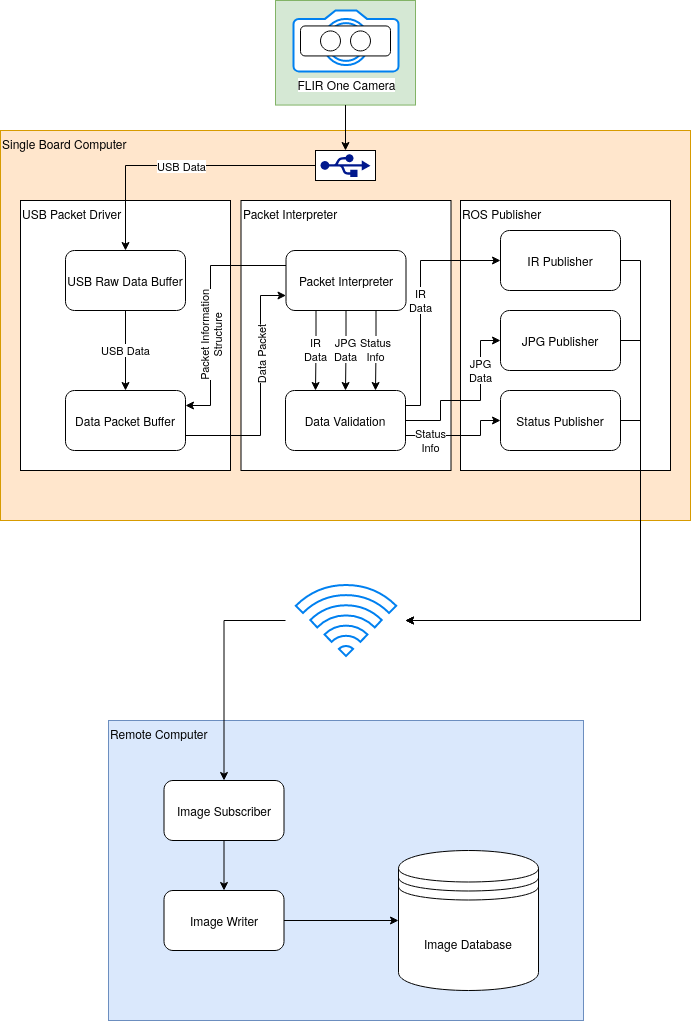

The diagram above was exported from draw.io. Its source (the exported page's mxGraphModel, read from the mxfile embedded in the PNG):
<mxGraphModel dx="2370" dy="1377" grid="1" gridSize="10" guides="1" tooltips="1" connect="1" arrows="1" fold="1" page="1" pageScale="1" pageWidth="850" pageHeight="1100" math="0" shadow="0">
  <root>
    <mxCell id="0" />
    <mxCell id="1" parent="0" />
    <mxCell id="0G7oGVpQy68mDNXUihB8-41" value="Remote Computer" style="rounded=0;whiteSpace=wrap;html=1;fillColor=#dae8fc;strokeColor=#6c8ebf;horizontal=1;verticalAlign=top;align=left;" vertex="1" parent="1">
      <mxGeometry x="188" y="750" width="475" height="300" as="geometry" />
    </mxCell>
    <mxCell id="0G7oGVpQy68mDNXUihB8-48" style="edgeStyle=orthogonalEdgeStyle;rounded=0;orthogonalLoop=1;jettySize=auto;html=1;exitX=0;exitY=0.5;exitDx=0;exitDy=0;" edge="1" parent="1" source="0G7oGVpQy68mDNXUihB8-44" target="0G7oGVpQy68mDNXUihB8-50">
      <mxGeometry relative="1" as="geometry" />
    </mxCell>
    <mxCell id="0G7oGVpQy68mDNXUihB8-44" value="" style="rounded=0;whiteSpace=wrap;html=1;align=center;strokeColor=none;fillColor=none;" vertex="1" parent="1">
      <mxGeometry x="365" y="600" width="120" height="100" as="geometry" />
    </mxCell>
    <mxCell id="0G7oGVpQy68mDNXUihB8-14" value="Single Board Computer" style="rounded=0;whiteSpace=wrap;html=1;fillColor=#ffe6cc;strokeColor=#d79b00;horizontal=1;verticalAlign=top;align=left;" vertex="1" parent="1">
      <mxGeometry x="80" y="160" width="690" height="390" as="geometry" />
    </mxCell>
    <mxCell id="0G7oGVpQy68mDNXUihB8-9" value="" style="rounded=0;whiteSpace=wrap;html=1;" vertex="1" parent="1">
      <mxGeometry x="395" y="180" width="60" height="30" as="geometry" />
    </mxCell>
    <mxCell id="0G7oGVpQy68mDNXUihB8-11" value="" style="rounded=0;whiteSpace=wrap;html=1;fillColor=#d5e8d4;strokeColor=#82b366;" vertex="1" parent="1">
      <mxGeometry x="355" y="30" width="140" height="104.55" as="geometry" />
    </mxCell>
    <mxCell id="0G7oGVpQy68mDNXUihB8-1" value="&lt;div&gt;FLIR One Camera&lt;/div&gt;" style="html=1;verticalLabelPosition=bottom;align=center;labelBackgroundColor=#ffffff;verticalAlign=top;strokeWidth=2;strokeColor=#0080F0;shadow=0;dashed=0;shape=mxgraph.ios7.icons.camera;" vertex="1" parent="1">
      <mxGeometry x="373" y="40" width="105" height="60.9" as="geometry" />
    </mxCell>
    <mxCell id="0G7oGVpQy68mDNXUihB8-4" value="" style="rounded=1;whiteSpace=wrap;html=1;" vertex="1" parent="1">
      <mxGeometry x="380" y="55.45" width="90" height="30" as="geometry" />
    </mxCell>
    <mxCell id="0G7oGVpQy68mDNXUihB8-2" value="" style="ellipse;whiteSpace=wrap;html=1;aspect=fixed;" vertex="1" parent="1">
      <mxGeometry x="430" y="60.44999999999999" width="20" height="20" as="geometry" />
    </mxCell>
    <mxCell id="0G7oGVpQy68mDNXUihB8-3" value="" style="ellipse;whiteSpace=wrap;html=1;aspect=fixed;" vertex="1" parent="1">
      <mxGeometry x="400" y="60.44999999999999" width="20" height="20" as="geometry" />
    </mxCell>
    <mxCell id="0G7oGVpQy68mDNXUihB8-5" value="" style="aspect=fixed;pointerEvents=1;shadow=0;dashed=0;html=1;strokeColor=none;labelPosition=center;verticalLabelPosition=bottom;verticalAlign=top;align=center;fillColor=#00188D;shape=mxgraph.mscae.enterprise.usb" vertex="1" parent="1">
      <mxGeometry x="400" y="183.5" width="50" height="23" as="geometry" />
    </mxCell>
    <mxCell id="0G7oGVpQy68mDNXUihB8-6" value="" style="endArrow=classic;html=1;exitX=0.5;exitY=1;exitDx=0;exitDy=0;entryX=0.5;entryY=0;entryDx=0;entryDy=0;" edge="1" parent="1" source="0G7oGVpQy68mDNXUihB8-11" target="0G7oGVpQy68mDNXUihB8-9">
      <mxGeometry width="50" height="50" relative="1" as="geometry">
        <mxPoint x="420" y="160" as="sourcePoint" />
        <mxPoint x="425" y="260" as="targetPoint" />
      </mxGeometry>
    </mxCell>
    <mxCell id="0G7oGVpQy68mDNXUihB8-15" value="USB Packet Driver" style="rounded=0;whiteSpace=wrap;html=1;align=left;verticalAlign=top;" vertex="1" parent="1">
      <mxGeometry x="100" y="230" width="210" height="270" as="geometry" />
    </mxCell>
    <mxCell id="0G7oGVpQy68mDNXUihB8-20" value="USB Data" style="edgeStyle=orthogonalEdgeStyle;rounded=0;orthogonalLoop=1;jettySize=auto;html=1;exitX=0.5;exitY=1;exitDx=0;exitDy=0;entryX=0.5;entryY=0;entryDx=0;entryDy=0;" edge="1" parent="1" source="0G7oGVpQy68mDNXUihB8-16" target="0G7oGVpQy68mDNXUihB8-17">
      <mxGeometry relative="1" as="geometry" />
    </mxCell>
    <mxCell id="0G7oGVpQy68mDNXUihB8-16" value="USB Raw Data Buffer" style="rounded=1;whiteSpace=wrap;html=1;align=center;" vertex="1" parent="1">
      <mxGeometry x="145" y="280" width="120" height="60" as="geometry" />
    </mxCell>
    <mxCell id="0G7oGVpQy68mDNXUihB8-17" value="Data Packet Buffer" style="rounded=1;whiteSpace=wrap;html=1;align=center;" vertex="1" parent="1">
      <mxGeometry x="145" y="420" width="120" height="60" as="geometry" />
    </mxCell>
    <mxCell id="0G7oGVpQy68mDNXUihB8-18" style="edgeStyle=orthogonalEdgeStyle;rounded=0;orthogonalLoop=1;jettySize=auto;html=1;exitX=0;exitY=0.5;exitDx=0;exitDy=0;entryX=0.5;entryY=0;entryDx=0;entryDy=0;" edge="1" parent="1" source="0G7oGVpQy68mDNXUihB8-9" target="0G7oGVpQy68mDNXUihB8-16">
      <mxGeometry relative="1" as="geometry" />
    </mxCell>
    <mxCell id="0G7oGVpQy68mDNXUihB8-19" value="USB Data" style="edgeLabel;html=1;align=center;verticalAlign=middle;resizable=0;points=[];" vertex="1" connectable="0" parent="0G7oGVpQy68mDNXUihB8-18">
      <mxGeometry x="-0.0242" relative="1" as="geometry">
        <mxPoint as="offset" />
      </mxGeometry>
    </mxCell>
    <mxCell id="0G7oGVpQy68mDNXUihB8-21" value="Packet Interpreter" style="rounded=0;whiteSpace=wrap;html=1;align=left;verticalAlign=top;" vertex="1" parent="1">
      <mxGeometry x="320.5" y="230" width="210" height="270" as="geometry" />
    </mxCell>
    <mxCell id="0G7oGVpQy68mDNXUihB8-22" value="Data Validation" style="rounded=1;whiteSpace=wrap;html=1;align=center;" vertex="1" parent="1">
      <mxGeometry x="365" y="420" width="120" height="60" as="geometry" />
    </mxCell>
    <mxCell id="0G7oGVpQy68mDNXUihB8-25" style="edgeStyle=orthogonalEdgeStyle;rounded=0;orthogonalLoop=1;jettySize=auto;html=1;exitX=0;exitY=0.25;exitDx=0;exitDy=0;entryX=1;entryY=0.25;entryDx=0;entryDy=0;" edge="1" parent="1" source="0G7oGVpQy68mDNXUihB8-23" target="0G7oGVpQy68mDNXUihB8-17">
      <mxGeometry relative="1" as="geometry">
        <Array as="points">
          <mxPoint x="290" y="295" />
          <mxPoint x="290" y="435" />
        </Array>
      </mxGeometry>
    </mxCell>
    <mxCell id="0G7oGVpQy68mDNXUihB8-26" value="Packet Information&lt;br&gt;Structure" style="edgeLabel;html=1;align=center;verticalAlign=middle;resizable=0;points=[];horizontal=0;" vertex="1" connectable="0" parent="0G7oGVpQy68mDNXUihB8-25">
      <mxGeometry x="-0.3383" y="-1" relative="1" as="geometry">
        <mxPoint x="1" y="66.33" as="offset" />
      </mxGeometry>
    </mxCell>
    <mxCell id="0G7oGVpQy68mDNXUihB8-28" value="&lt;div&gt;IR&lt;/div&gt;&lt;div&gt;Data&lt;br&gt;&lt;/div&gt;" style="edgeStyle=orthogonalEdgeStyle;rounded=0;orthogonalLoop=1;jettySize=auto;html=1;exitX=0.25;exitY=1;exitDx=0;exitDy=0;entryX=0.25;entryY=0;entryDx=0;entryDy=0;" edge="1" parent="1" source="0G7oGVpQy68mDNXUihB8-23" target="0G7oGVpQy68mDNXUihB8-22">
      <mxGeometry relative="1" as="geometry" />
    </mxCell>
    <mxCell id="0G7oGVpQy68mDNXUihB8-30" value="&lt;div&gt;JPG&lt;/div&gt;&lt;div&gt;Data&lt;br&gt;&lt;/div&gt;" style="edgeStyle=orthogonalEdgeStyle;rounded=0;orthogonalLoop=1;jettySize=auto;html=1;exitX=0.5;exitY=1;exitDx=0;exitDy=0;entryX=0.5;entryY=0;entryDx=0;entryDy=0;" edge="1" parent="1" source="0G7oGVpQy68mDNXUihB8-23" target="0G7oGVpQy68mDNXUihB8-22">
      <mxGeometry relative="1" as="geometry" />
    </mxCell>
    <mxCell id="0G7oGVpQy68mDNXUihB8-31" value="&lt;div&gt;Status&lt;/div&gt;&lt;div&gt;Info&lt;br&gt;&lt;/div&gt;" style="edgeStyle=orthogonalEdgeStyle;rounded=0;orthogonalLoop=1;jettySize=auto;html=1;exitX=0.75;exitY=1;exitDx=0;exitDy=0;entryX=0.75;entryY=0;entryDx=0;entryDy=0;" edge="1" parent="1" source="0G7oGVpQy68mDNXUihB8-23" target="0G7oGVpQy68mDNXUihB8-22">
      <mxGeometry relative="1" as="geometry" />
    </mxCell>
    <mxCell id="0G7oGVpQy68mDNXUihB8-23" value="Packet Interpreter" style="rounded=1;whiteSpace=wrap;html=1;align=center;" vertex="1" parent="1">
      <mxGeometry x="365.5" y="280" width="120" height="60" as="geometry" />
    </mxCell>
    <mxCell id="0G7oGVpQy68mDNXUihB8-24" style="edgeStyle=orthogonalEdgeStyle;rounded=0;orthogonalLoop=1;jettySize=auto;html=1;exitX=1;exitY=0.75;exitDx=0;exitDy=0;entryX=0;entryY=0.75;entryDx=0;entryDy=0;" edge="1" parent="1" source="0G7oGVpQy68mDNXUihB8-17" target="0G7oGVpQy68mDNXUihB8-23">
      <mxGeometry relative="1" as="geometry">
        <Array as="points">
          <mxPoint x="340" y="465" />
          <mxPoint x="340" y="325" />
        </Array>
      </mxGeometry>
    </mxCell>
    <mxCell id="0G7oGVpQy68mDNXUihB8-27" value="Data Packet" style="edgeLabel;html=1;align=center;verticalAlign=middle;resizable=0;points=[];horizontal=0;" vertex="1" connectable="0" parent="0G7oGVpQy68mDNXUihB8-24">
      <mxGeometry x="0.2931" relative="1" as="geometry">
        <mxPoint as="offset" />
      </mxGeometry>
    </mxCell>
    <mxCell id="0G7oGVpQy68mDNXUihB8-32" value="ROS Publisher" style="rounded=0;whiteSpace=wrap;html=1;align=left;verticalAlign=top;" vertex="1" parent="1">
      <mxGeometry x="540" y="230" width="210" height="270" as="geometry" />
    </mxCell>
    <mxCell id="0G7oGVpQy68mDNXUihB8-45" style="edgeStyle=orthogonalEdgeStyle;rounded=0;orthogonalLoop=1;jettySize=auto;html=1;exitX=1;exitY=0.5;exitDx=0;exitDy=0;entryX=1;entryY=0.5;entryDx=0;entryDy=0;" edge="1" parent="1" source="0G7oGVpQy68mDNXUihB8-33" target="0G7oGVpQy68mDNXUihB8-44">
      <mxGeometry relative="1" as="geometry">
        <mxPoint x="490" y="650" as="targetPoint" />
        <Array as="points">
          <mxPoint x="720" y="290" />
          <mxPoint x="720" y="650" />
        </Array>
      </mxGeometry>
    </mxCell>
    <mxCell id="0G7oGVpQy68mDNXUihB8-33" value="IR Publisher" style="rounded=1;whiteSpace=wrap;html=1;align=center;" vertex="1" parent="1">
      <mxGeometry x="580" y="260" width="120" height="60" as="geometry" />
    </mxCell>
    <mxCell id="0G7oGVpQy68mDNXUihB8-46" style="edgeStyle=orthogonalEdgeStyle;rounded=0;orthogonalLoop=1;jettySize=auto;html=1;exitX=1;exitY=0.5;exitDx=0;exitDy=0;entryX=1;entryY=0.5;entryDx=0;entryDy=0;" edge="1" parent="1" source="0G7oGVpQy68mDNXUihB8-34" target="0G7oGVpQy68mDNXUihB8-44">
      <mxGeometry relative="1" as="geometry">
        <mxPoint x="540" y="620" as="targetPoint" />
        <Array as="points">
          <mxPoint x="720" y="370" />
          <mxPoint x="720" y="650" />
        </Array>
      </mxGeometry>
    </mxCell>
    <mxCell id="0G7oGVpQy68mDNXUihB8-34" value="JPG Publisher" style="rounded=1;whiteSpace=wrap;html=1;align=center;" vertex="1" parent="1">
      <mxGeometry x="580" y="340" width="120" height="60" as="geometry" />
    </mxCell>
    <mxCell id="0G7oGVpQy68mDNXUihB8-47" style="edgeStyle=orthogonalEdgeStyle;rounded=0;orthogonalLoop=1;jettySize=auto;html=1;exitX=1;exitY=0.5;exitDx=0;exitDy=0;entryX=1;entryY=0.5;entryDx=0;entryDy=0;" edge="1" parent="1" source="0G7oGVpQy68mDNXUihB8-35" target="0G7oGVpQy68mDNXUihB8-44">
      <mxGeometry relative="1" as="geometry">
        <Array as="points">
          <mxPoint x="720" y="450" />
          <mxPoint x="720" y="650" />
        </Array>
      </mxGeometry>
    </mxCell>
    <mxCell id="0G7oGVpQy68mDNXUihB8-35" value="Status Publisher" style="rounded=1;whiteSpace=wrap;html=1;align=center;" vertex="1" parent="1">
      <mxGeometry x="580" y="420" width="120" height="60" as="geometry" />
    </mxCell>
    <mxCell id="0G7oGVpQy68mDNXUihB8-36" value="&lt;div&gt;IR&lt;/div&gt;&lt;div&gt;Data&lt;/div&gt;" style="edgeStyle=orthogonalEdgeStyle;rounded=0;orthogonalLoop=1;jettySize=auto;html=1;exitX=1;exitY=0.25;exitDx=0;exitDy=0;entryX=0;entryY=0.5;entryDx=0;entryDy=0;" edge="1" parent="1" source="0G7oGVpQy68mDNXUihB8-22" target="0G7oGVpQy68mDNXUihB8-33">
      <mxGeometry relative="1" as="geometry">
        <Array as="points">
          <mxPoint x="500" y="435" />
          <mxPoint x="500" y="290" />
        </Array>
      </mxGeometry>
    </mxCell>
    <mxCell id="0G7oGVpQy68mDNXUihB8-39" value="&lt;div&gt;JPG&lt;/div&gt;&lt;div&gt;Data&lt;br&gt;&lt;/div&gt;" style="edgeStyle=orthogonalEdgeStyle;rounded=0;orthogonalLoop=1;jettySize=auto;html=1;exitX=1;exitY=0.5;exitDx=0;exitDy=0;entryX=0;entryY=0.5;entryDx=0;entryDy=0;" edge="1" parent="1" source="0G7oGVpQy68mDNXUihB8-22" target="0G7oGVpQy68mDNXUihB8-34">
      <mxGeometry x="0.429" relative="1" as="geometry">
        <Array as="points">
          <mxPoint x="520" y="450" />
          <mxPoint x="520" y="430" />
          <mxPoint x="560" y="430" />
          <mxPoint x="560" y="370" />
        </Array>
        <mxPoint as="offset" />
      </mxGeometry>
    </mxCell>
    <mxCell id="0G7oGVpQy68mDNXUihB8-40" value="&lt;div&gt;Status&lt;/div&gt;&lt;div&gt;Info&lt;/div&gt;" style="edgeStyle=orthogonalEdgeStyle;rounded=0;orthogonalLoop=1;jettySize=auto;html=1;exitX=1;exitY=0.75;exitDx=0;exitDy=0;entryX=0;entryY=0.5;entryDx=0;entryDy=0;" edge="1" parent="1" source="0G7oGVpQy68mDNXUihB8-22" target="0G7oGVpQy68mDNXUihB8-35">
      <mxGeometry x="-0.5455" y="-5" relative="1" as="geometry">
        <Array as="points">
          <mxPoint x="560" y="465" />
          <mxPoint x="560" y="450" />
        </Array>
        <mxPoint as="offset" />
      </mxGeometry>
    </mxCell>
    <mxCell id="0G7oGVpQy68mDNXUihB8-42" value="" style="html=1;verticalLabelPosition=bottom;align=center;labelBackgroundColor=#ffffff;verticalAlign=top;strokeWidth=2;strokeColor=#0080F0;shadow=0;dashed=0;shape=mxgraph.ios7.icons.wifi;pointerEvents=1" vertex="1" parent="1">
      <mxGeometry x="375.3" y="614.5" width="100.41" height="71" as="geometry" />
    </mxCell>
    <mxCell id="0G7oGVpQy68mDNXUihB8-52" style="edgeStyle=orthogonalEdgeStyle;rounded=0;orthogonalLoop=1;jettySize=auto;html=1;exitX=0.5;exitY=1;exitDx=0;exitDy=0;" edge="1" parent="1" source="0G7oGVpQy68mDNXUihB8-50" target="0G7oGVpQy68mDNXUihB8-51">
      <mxGeometry relative="1" as="geometry" />
    </mxCell>
    <mxCell id="0G7oGVpQy68mDNXUihB8-50" value="Image Subscriber" style="rounded=1;whiteSpace=wrap;html=1;align=center;" vertex="1" parent="1">
      <mxGeometry x="243.51" y="810" width="120" height="60" as="geometry" />
    </mxCell>
    <mxCell id="0G7oGVpQy68mDNXUihB8-54" style="edgeStyle=orthogonalEdgeStyle;rounded=0;orthogonalLoop=1;jettySize=auto;html=1;exitX=1;exitY=0.5;exitDx=0;exitDy=0;" edge="1" parent="1" source="0G7oGVpQy68mDNXUihB8-51" target="0G7oGVpQy68mDNXUihB8-53">
      <mxGeometry relative="1" as="geometry" />
    </mxCell>
    <mxCell id="0G7oGVpQy68mDNXUihB8-51" value="Image Writer" style="rounded=1;whiteSpace=wrap;html=1;align=center;" vertex="1" parent="1">
      <mxGeometry x="243.51" y="920" width="120" height="60" as="geometry" />
    </mxCell>
    <mxCell id="0G7oGVpQy68mDNXUihB8-53" value="Image Database" style="shape=datastore;whiteSpace=wrap;html=1;align=center;" vertex="1" parent="1">
      <mxGeometry x="478" y="880" width="140" height="140" as="geometry" />
    </mxCell>
  </root>
</mxGraphModel>